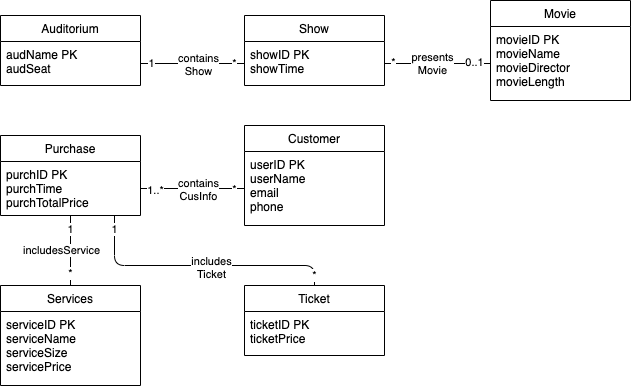

The diagram above was exported from draw.io. Its source (the exported page's mxGraphModel, read from the mxfile embedded in the PNG):
<mxGraphModel dx="1026" dy="516" grid="1" gridSize="10" guides="1" tooltips="1" connect="1" arrows="1" fold="1" page="1" pageScale="1" pageWidth="827" pageHeight="1169" math="0" shadow="0">
  <root>
    <mxCell id="0" />
    <mxCell id="1" parent="0" />
    <mxCell id="TVCCACqPwTFvAhD33c2d-1" value="Auditorium" style="swimlane;fontStyle=0;childLayout=stackLayout;horizontal=1;startSize=26;fillColor=none;horizontalStack=0;resizeParent=1;resizeParentMax=0;resizeLast=0;collapsible=1;marginBottom=0;" parent="1" vertex="1">
      <mxGeometry x="100" y="80" width="140" height="70" as="geometry" />
    </mxCell>
    <mxCell id="TVCCACqPwTFvAhD33c2d-2" value="audName PK&#10;audSeat&#10;" style="text;strokeColor=none;fillColor=none;align=left;verticalAlign=top;spacingLeft=4;spacingRight=4;overflow=hidden;rotatable=0;points=[[0,0.5],[1,0.5]];portConstraint=eastwest;" parent="TVCCACqPwTFvAhD33c2d-1" vertex="1">
      <mxGeometry y="26" width="140" height="44" as="geometry" />
    </mxCell>
    <mxCell id="hcL8hAaxjkLJqTuHkm6o-1" value="Show" style="swimlane;fontStyle=0;childLayout=stackLayout;horizontal=1;startSize=26;fillColor=none;horizontalStack=0;resizeParent=1;resizeParentMax=0;resizeLast=0;collapsible=1;marginBottom=0;" vertex="1" parent="1">
      <mxGeometry x="344" y="80" width="140" height="70" as="geometry" />
    </mxCell>
    <mxCell id="hcL8hAaxjkLJqTuHkm6o-2" value="showID PK&#10;showTime" style="text;strokeColor=none;fillColor=none;align=left;verticalAlign=top;spacingLeft=4;spacingRight=4;overflow=hidden;rotatable=0;points=[[0,0.5],[1,0.5]];portConstraint=eastwest;" vertex="1" parent="hcL8hAaxjkLJqTuHkm6o-1">
      <mxGeometry y="26" width="140" height="44" as="geometry" />
    </mxCell>
    <mxCell id="hcL8hAaxjkLJqTuHkm6o-9" value="Ticket" style="swimlane;fontStyle=0;childLayout=stackLayout;horizontal=1;startSize=26;fillColor=none;horizontalStack=0;resizeParent=1;resizeParentMax=0;resizeLast=0;collapsible=1;marginBottom=0;" vertex="1" parent="1">
      <mxGeometry x="344" y="350" width="140" height="70" as="geometry" />
    </mxCell>
    <mxCell id="hcL8hAaxjkLJqTuHkm6o-10" value="ticketID PK&#10;ticketPrice" style="text;strokeColor=none;fillColor=none;align=left;verticalAlign=top;spacingLeft=4;spacingRight=4;overflow=hidden;rotatable=0;points=[[0,0.5],[1,0.5]];portConstraint=eastwest;" vertex="1" parent="hcL8hAaxjkLJqTuHkm6o-9">
      <mxGeometry y="26" width="140" height="44" as="geometry" />
    </mxCell>
    <mxCell id="hcL8hAaxjkLJqTuHkm6o-18" value="" style="endArrow=none;html=1;exitX=1;exitY=0.5;exitDx=0;exitDy=0;entryX=0;entryY=0.5;entryDx=0;entryDy=0;" edge="1" parent="1" source="TVCCACqPwTFvAhD33c2d-2" target="hcL8hAaxjkLJqTuHkm6o-2">
      <mxGeometry width="50" height="50" relative="1" as="geometry">
        <mxPoint x="390" y="340" as="sourcePoint" />
        <mxPoint x="440" y="290" as="targetPoint" />
      </mxGeometry>
    </mxCell>
    <mxCell id="hcL8hAaxjkLJqTuHkm6o-19" value="contains&lt;br&gt;Show" style="edgeLabel;html=1;align=center;verticalAlign=middle;resizable=0;points=[];" vertex="1" connectable="0" parent="hcL8hAaxjkLJqTuHkm6o-18">
      <mxGeometry x="-0.3846" y="-1" relative="1" as="geometry">
        <mxPoint x="25" y="-1" as="offset" />
      </mxGeometry>
    </mxCell>
    <mxCell id="hcL8hAaxjkLJqTuHkm6o-20" value="1" style="edgeLabel;html=1;align=center;verticalAlign=middle;resizable=0;points=[];" vertex="1" connectable="0" parent="hcL8hAaxjkLJqTuHkm6o-18">
      <mxGeometry x="-0.7692" y="1" relative="1" as="geometry">
        <mxPoint x="-2" as="offset" />
      </mxGeometry>
    </mxCell>
    <mxCell id="hcL8hAaxjkLJqTuHkm6o-21" value="*" style="edgeLabel;html=1;align=center;verticalAlign=middle;resizable=0;points=[];" vertex="1" connectable="0" parent="hcL8hAaxjkLJqTuHkm6o-18">
      <mxGeometry x="0.7692" y="1" relative="1" as="geometry">
        <mxPoint x="1" as="offset" />
      </mxGeometry>
    </mxCell>
    <mxCell id="hcL8hAaxjkLJqTuHkm6o-22" value="" style="endArrow=none;html=1;entryX=1;entryY=0.5;entryDx=0;entryDy=0;exitX=0;exitY=0.5;exitDx=0;exitDy=0;" edge="1" parent="1" source="hcL8hAaxjkLJqTuHkm6o-4" target="hcL8hAaxjkLJqTuHkm6o-2">
      <mxGeometry width="50" height="50" relative="1" as="geometry">
        <mxPoint x="390" y="340" as="sourcePoint" />
        <mxPoint x="440" y="290" as="targetPoint" />
      </mxGeometry>
    </mxCell>
    <mxCell id="hcL8hAaxjkLJqTuHkm6o-23" value="presents&lt;br&gt;Movie" style="edgeLabel;html=1;align=center;verticalAlign=middle;resizable=0;points=[];" vertex="1" connectable="0" parent="hcL8hAaxjkLJqTuHkm6o-22">
      <mxGeometry y="-1" relative="1" as="geometry">
        <mxPoint x="-6" as="offset" />
      </mxGeometry>
    </mxCell>
    <mxCell id="hcL8hAaxjkLJqTuHkm6o-24" value="*" style="edgeLabel;html=1;align=center;verticalAlign=middle;resizable=0;points=[];" vertex="1" connectable="0" parent="hcL8hAaxjkLJqTuHkm6o-22">
      <mxGeometry x="0.64" relative="1" as="geometry">
        <mxPoint x="-11" y="-2" as="offset" />
      </mxGeometry>
    </mxCell>
    <mxCell id="hcL8hAaxjkLJqTuHkm6o-25" value="0..1" style="edgeLabel;html=1;align=center;verticalAlign=middle;resizable=0;points=[];" vertex="1" connectable="0" parent="hcL8hAaxjkLJqTuHkm6o-22">
      <mxGeometry x="-0.6" y="-1" relative="1" as="geometry">
        <mxPoint x="4" y="-1" as="offset" />
      </mxGeometry>
    </mxCell>
    <mxCell id="hcL8hAaxjkLJqTuHkm6o-3" value="Movie" style="swimlane;fontStyle=0;childLayout=stackLayout;horizontal=1;startSize=26;fillColor=none;horizontalStack=0;resizeParent=1;resizeParentMax=0;resizeLast=0;collapsible=1;marginBottom=0;" vertex="1" parent="1">
      <mxGeometry x="590" y="65" width="140" height="100" as="geometry" />
    </mxCell>
    <mxCell id="hcL8hAaxjkLJqTuHkm6o-4" value="movieID PK&#10;movieName&#10;movieDirector&#10;movieLength&#10;" style="text;strokeColor=none;fillColor=none;align=left;verticalAlign=top;spacingLeft=4;spacingRight=4;overflow=hidden;rotatable=0;points=[[0,0.5],[1,0.5]];portConstraint=eastwest;" vertex="1" parent="hcL8hAaxjkLJqTuHkm6o-3">
      <mxGeometry y="26" width="140" height="74" as="geometry" />
    </mxCell>
    <mxCell id="hcL8hAaxjkLJqTuHkm6o-7" value="Purchase" style="swimlane;fontStyle=0;childLayout=stackLayout;horizontal=1;startSize=26;fillColor=none;horizontalStack=0;resizeParent=1;resizeParentMax=0;resizeLast=0;collapsible=1;marginBottom=0;" vertex="1" parent="1">
      <mxGeometry x="100" y="200" width="140" height="80" as="geometry" />
    </mxCell>
    <mxCell id="hcL8hAaxjkLJqTuHkm6o-8" value="purchID PK&#10;purchTime&#10;purchTotalPrice" style="text;strokeColor=none;fillColor=none;align=left;verticalAlign=top;spacingLeft=4;spacingRight=4;overflow=hidden;rotatable=0;points=[[0,0.5],[1,0.5]];portConstraint=eastwest;" vertex="1" parent="hcL8hAaxjkLJqTuHkm6o-7">
      <mxGeometry y="26" width="140" height="54" as="geometry" />
    </mxCell>
    <mxCell id="hcL8hAaxjkLJqTuHkm6o-11" value="Services" style="swimlane;fontStyle=0;childLayout=stackLayout;horizontal=1;startSize=26;fillColor=none;horizontalStack=0;resizeParent=1;resizeParentMax=0;resizeLast=0;collapsible=1;marginBottom=0;" vertex="1" parent="1">
      <mxGeometry x="100" y="350" width="140" height="100" as="geometry" />
    </mxCell>
    <mxCell id="hcL8hAaxjkLJqTuHkm6o-12" value="serviceID PK&#10;serviceName&#10;serviceSize&#10;servicePrice" style="text;strokeColor=none;fillColor=none;align=left;verticalAlign=top;spacingLeft=4;spacingRight=4;overflow=hidden;rotatable=0;points=[[0,0.5],[1,0.5]];portConstraint=eastwest;" vertex="1" parent="hcL8hAaxjkLJqTuHkm6o-11">
      <mxGeometry y="26" width="140" height="74" as="geometry" />
    </mxCell>
    <mxCell id="hcL8hAaxjkLJqTuHkm6o-26" value="" style="endArrow=none;html=1;entryX=0.5;entryY=1;entryDx=0;entryDy=0;entryPerimeter=0;exitX=0.5;exitY=0;exitDx=0;exitDy=0;" edge="1" parent="1" source="hcL8hAaxjkLJqTuHkm6o-11" target="hcL8hAaxjkLJqTuHkm6o-8">
      <mxGeometry width="50" height="50" relative="1" as="geometry">
        <mxPoint x="390" y="340" as="sourcePoint" />
        <mxPoint x="440" y="290" as="targetPoint" />
      </mxGeometry>
    </mxCell>
    <mxCell id="hcL8hAaxjkLJqTuHkm6o-27" value="includesService" style="edgeLabel;html=1;align=center;verticalAlign=middle;resizable=0;points=[];" vertex="1" connectable="0" parent="hcL8hAaxjkLJqTuHkm6o-26">
      <mxGeometry x="0.0286" y="-1" relative="1" as="geometry">
        <mxPoint x="-11" as="offset" />
      </mxGeometry>
    </mxCell>
    <mxCell id="hcL8hAaxjkLJqTuHkm6o-28" value="1" style="edgeLabel;html=1;align=center;verticalAlign=middle;resizable=0;points=[];" vertex="1" connectable="0" parent="hcL8hAaxjkLJqTuHkm6o-26">
      <mxGeometry x="0.6286" y="-1" relative="1" as="geometry">
        <mxPoint x="-2" as="offset" />
      </mxGeometry>
    </mxCell>
    <mxCell id="hcL8hAaxjkLJqTuHkm6o-29" value="*" style="edgeLabel;html=1;align=center;verticalAlign=middle;resizable=0;points=[];" vertex="1" connectable="0" parent="hcL8hAaxjkLJqTuHkm6o-26">
      <mxGeometry x="-0.6286" y="1" relative="1" as="geometry">
        <mxPoint as="offset" />
      </mxGeometry>
    </mxCell>
    <mxCell id="hcL8hAaxjkLJqTuHkm6o-30" value="" style="endArrow=none;html=1;exitX=0.5;exitY=0;exitDx=0;exitDy=0;" edge="1" parent="1" source="hcL8hAaxjkLJqTuHkm6o-9">
      <mxGeometry width="50" height="50" relative="1" as="geometry">
        <mxPoint x="390" y="340" as="sourcePoint" />
        <mxPoint x="214" y="280" as="targetPoint" />
        <Array as="points">
          <mxPoint x="414" y="330" />
          <mxPoint x="214" y="330" />
        </Array>
      </mxGeometry>
    </mxCell>
    <mxCell id="hcL8hAaxjkLJqTuHkm6o-31" value="includes&lt;br&gt;Ticket" style="edgeLabel;html=1;align=center;verticalAlign=middle;resizable=0;points=[];" vertex="1" connectable="0" parent="hcL8hAaxjkLJqTuHkm6o-30">
      <mxGeometry x="0.1111" y="1" relative="1" as="geometry">
        <mxPoint x="26" as="offset" />
      </mxGeometry>
    </mxCell>
    <mxCell id="hcL8hAaxjkLJqTuHkm6o-32" value="1" style="edgeLabel;html=1;align=center;verticalAlign=middle;resizable=0;points=[];" vertex="1" connectable="0" parent="hcL8hAaxjkLJqTuHkm6o-30">
      <mxGeometry x="0.9259" y="-1" relative="1" as="geometry">
        <mxPoint x="-2" y="3" as="offset" />
      </mxGeometry>
    </mxCell>
    <mxCell id="hcL8hAaxjkLJqTuHkm6o-33" value="*" style="edgeLabel;html=1;align=center;verticalAlign=middle;resizable=0;points=[];" vertex="1" connectable="0" parent="hcL8hAaxjkLJqTuHkm6o-30">
      <mxGeometry x="-0.9185" relative="1" as="geometry">
        <mxPoint x="-1" as="offset" />
      </mxGeometry>
    </mxCell>
    <mxCell id="hcL8hAaxjkLJqTuHkm6o-34" value="" style="endArrow=none;html=1;exitX=1;exitY=0.5;exitDx=0;exitDy=0;entryX=0;entryY=0.5;entryDx=0;entryDy=0;" edge="1" parent="1" source="hcL8hAaxjkLJqTuHkm6o-8" target="hcL8hAaxjkLJqTuHkm6o-6">
      <mxGeometry width="50" height="50" relative="1" as="geometry">
        <mxPoint x="390" y="340" as="sourcePoint" />
        <mxPoint x="440" y="290" as="targetPoint" />
      </mxGeometry>
    </mxCell>
    <mxCell id="hcL8hAaxjkLJqTuHkm6o-35" value="contains&lt;br&gt;CusInfo" style="edgeLabel;html=1;align=center;verticalAlign=middle;resizable=0;points=[];" vertex="1" connectable="0" parent="hcL8hAaxjkLJqTuHkm6o-34">
      <mxGeometry x="-0.2115" y="2" relative="1" as="geometry">
        <mxPoint x="16" y="2" as="offset" />
      </mxGeometry>
    </mxCell>
    <mxCell id="hcL8hAaxjkLJqTuHkm6o-36" value="1..*" style="edgeLabel;html=1;align=center;verticalAlign=middle;resizable=0;points=[];" vertex="1" connectable="0" parent="hcL8hAaxjkLJqTuHkm6o-34">
      <mxGeometry x="-0.7885" y="-1" relative="1" as="geometry">
        <mxPoint x="3" as="offset" />
      </mxGeometry>
    </mxCell>
    <mxCell id="hcL8hAaxjkLJqTuHkm6o-37" value="*" style="edgeLabel;html=1;align=center;verticalAlign=middle;resizable=0;points=[];" vertex="1" connectable="0" parent="hcL8hAaxjkLJqTuHkm6o-34">
      <mxGeometry x="0.7885" relative="1" as="geometry">
        <mxPoint as="offset" />
      </mxGeometry>
    </mxCell>
    <mxCell id="hcL8hAaxjkLJqTuHkm6o-5" value="Customer" style="swimlane;fontStyle=0;childLayout=stackLayout;horizontal=1;startSize=26;fillColor=none;horizontalStack=0;resizeParent=1;resizeParentMax=0;resizeLast=0;collapsible=1;marginBottom=0;" vertex="1" parent="1">
      <mxGeometry x="344" y="190" width="140" height="100" as="geometry" />
    </mxCell>
    <mxCell id="hcL8hAaxjkLJqTuHkm6o-6" value="userID PK&#10;userName&#10;email&#10;phone" style="text;strokeColor=none;fillColor=none;align=left;verticalAlign=top;spacingLeft=4;spacingRight=4;overflow=hidden;rotatable=0;points=[[0,0.5],[1,0.5]];portConstraint=eastwest;" vertex="1" parent="hcL8hAaxjkLJqTuHkm6o-5">
      <mxGeometry y="26" width="140" height="74" as="geometry" />
    </mxCell>
  </root>
</mxGraphModel>